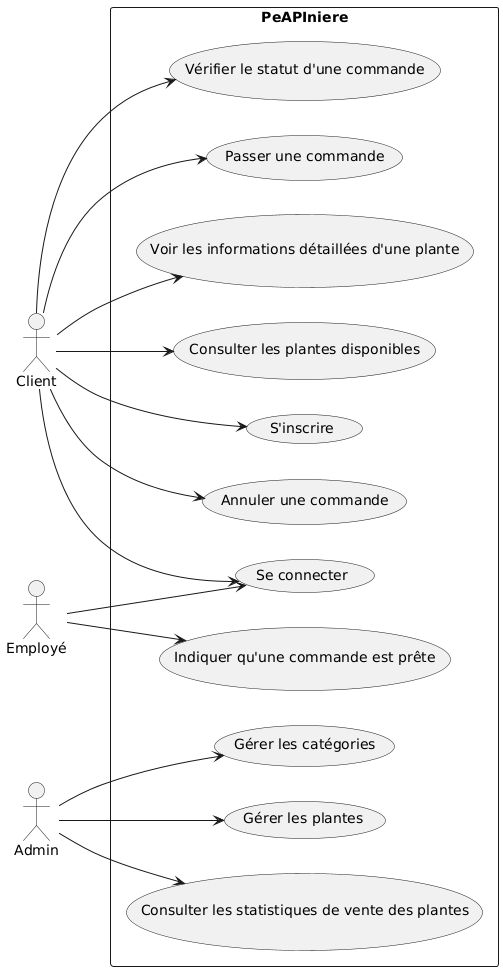

The diagram above was rendered by PlantUML. Its source (embedded in the PNG):
@startuml
left to right direction

actor Client
actor Employé
actor Admin

rectangle "PeAPIniere" {
    (S'inscrire) as UC1
    (Se connecter) as UC2
    (Consulter les plantes disponibles) as UC3
    (Voir les informations détaillées d'une plante) as UC4
    (Passer une commande) as UC5
    (Vérifier le statut d'une commande) as UC6
    (Annuler une commande) as UC7

    (Indiquer qu'une commande est prête) as UC8

    (Consulter les statistiques de vente des plantes) as UC9
    (Gérer les plantes) as UC10
    (Gérer les catégories) as UC11
}

Client --> UC1
Client --> UC2
Client --> UC3
Client --> UC4
Client --> UC5
Client --> UC6
Client --> UC7

Employé --> UC2
Employé --> UC8

Admin --> UC9
Admin --> UC10
Admin --> UC11
@enduml